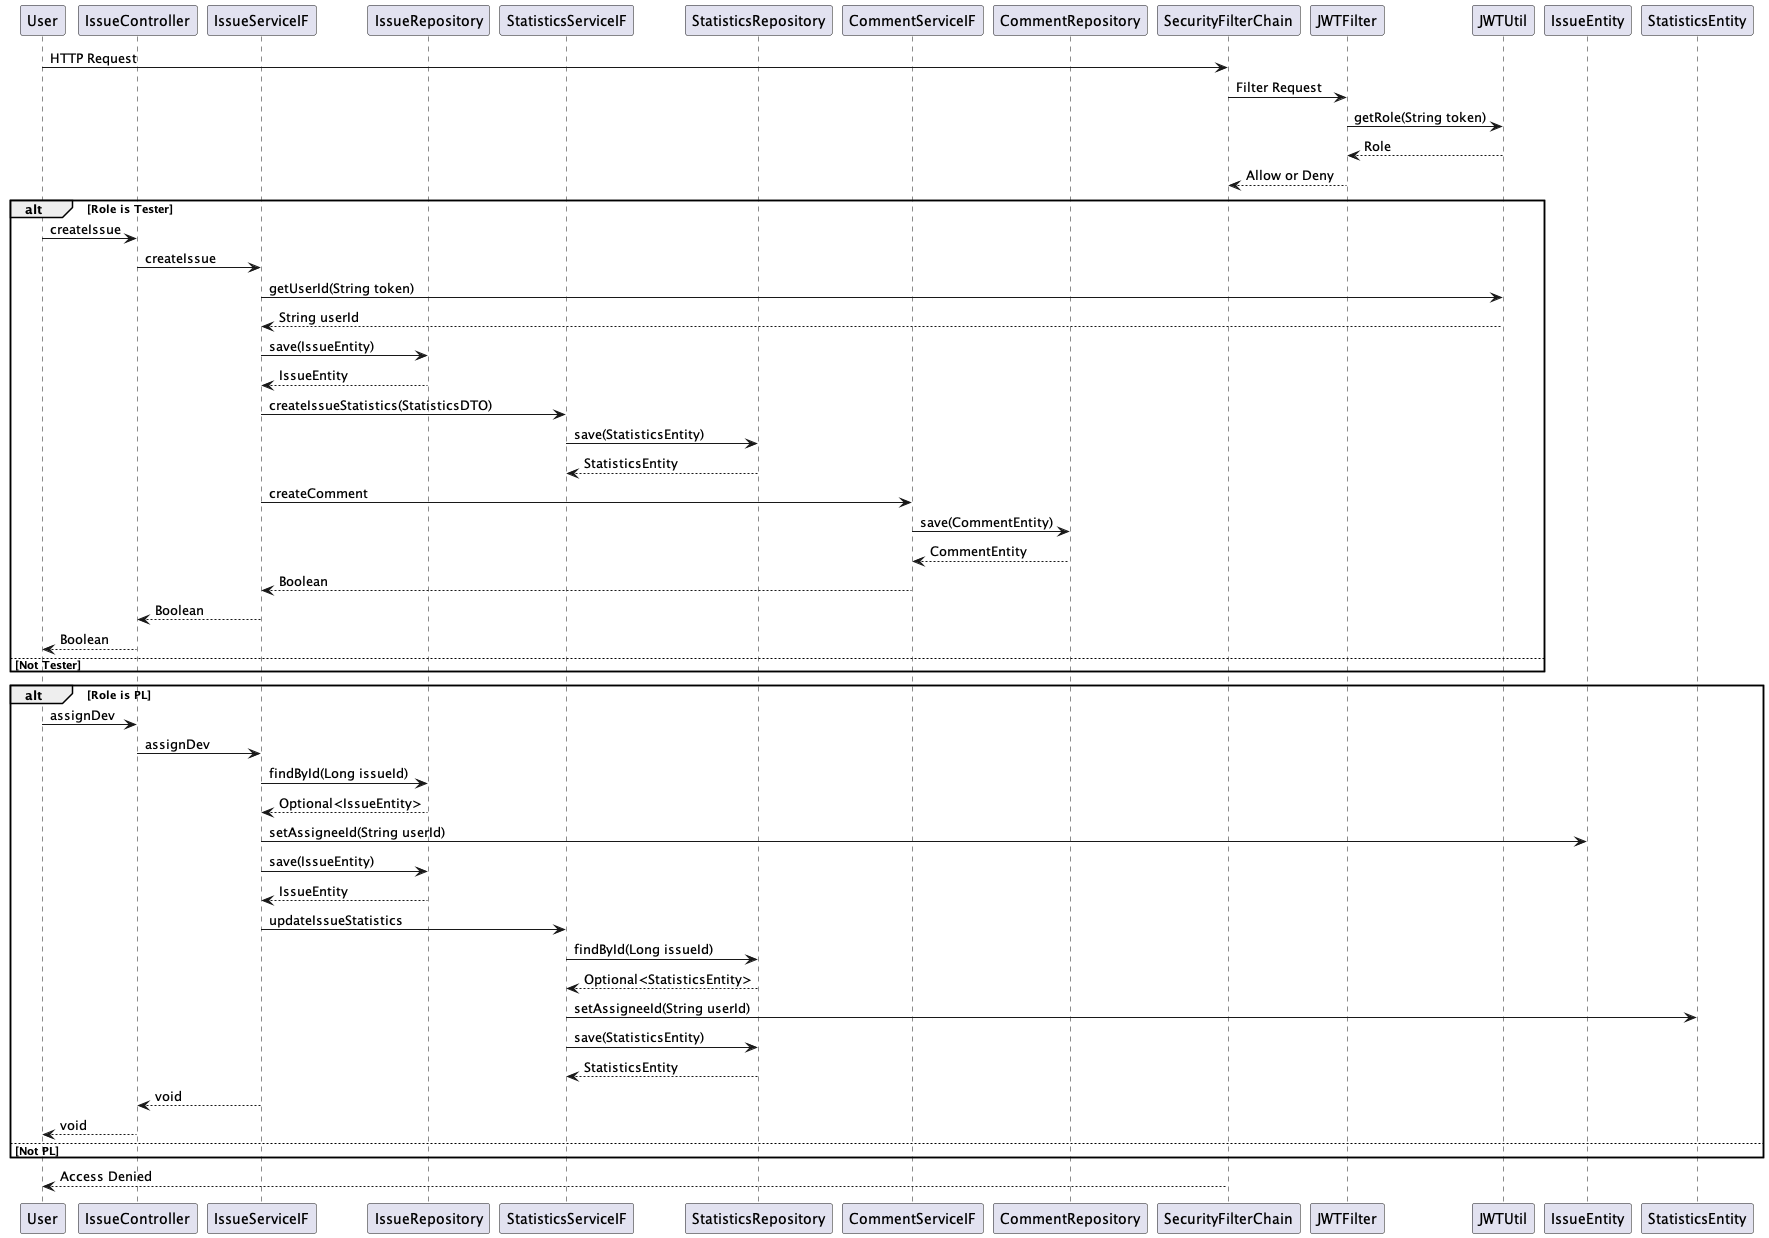

The diagram above was rendered by PlantUML. Its source (embedded in the PNG):
@startuml
participant User
participant IssueController
participant IssueServiceIF
participant IssueRepository
participant StatisticsServiceIF
participant StatisticsRepository
participant CommentServiceIF
participant CommentRepository
participant SecurityFilterChain
participant JWTFilter
participant JWTUtil

User -> SecurityFilterChain: HTTP Request
SecurityFilterChain -> JWTFilter: Filter Request
JWTFilter -> JWTUtil: getRole(String token)
JWTUtil --> JWTFilter: Role
JWTFilter --> SecurityFilterChain: Allow or Deny

    alt Role is Tester
        User -> IssueController: createIssue
        IssueController -> IssueServiceIF: createIssue
        IssueServiceIF -> JWTUtil: getUserId(String token)
        JWTUtil --> IssueServiceIF: String userId

        IssueServiceIF -> IssueRepository: save(IssueEntity)
        IssueRepository --> IssueServiceIF: IssueEntity

        IssueServiceIF -> StatisticsServiceIF: createIssueStatistics(StatisticsDTO)
        StatisticsServiceIF -> StatisticsRepository: save(StatisticsEntity)
        StatisticsRepository --> StatisticsServiceIF: StatisticsEntity

        IssueServiceIF -> CommentServiceIF: createComment
        CommentServiceIF -> CommentRepository: save(CommentEntity)
        CommentRepository --> CommentServiceIF: CommentEntity

        CommentServiceIF --> IssueServiceIF: Boolean
        IssueServiceIF --> IssueController: Boolean
        IssueController --> User: Boolean
    else Not Tester
    end

    alt Role is PL
        User -> IssueController: assignDev
        IssueController -> IssueServiceIF: assignDev
        IssueServiceIF -> IssueRepository: findById(Long issueId)
        IssueRepository --> IssueServiceIF: Optional<IssueEntity>

        IssueServiceIF -> IssueEntity: setAssigneeId(String userId)
        IssueServiceIF -> IssueRepository: save(IssueEntity)
        IssueRepository --> IssueServiceIF: IssueEntity

        IssueServiceIF -> StatisticsServiceIF: updateIssueStatistics
        StatisticsServiceIF -> StatisticsRepository: findById(Long issueId)
        StatisticsRepository --> StatisticsServiceIF: Optional<StatisticsEntity>

        StatisticsServiceIF -> StatisticsEntity: setAssigneeId(String userId)
        StatisticsServiceIF -> StatisticsRepository: save(StatisticsEntity)
        StatisticsRepository --> StatisticsServiceIF: StatisticsEntity

        IssueServiceIF --> IssueController: void
        IssueController --> User: void
    else Not PL
    end
    SecurityFilterChain --> User: Access Denied

@enduml